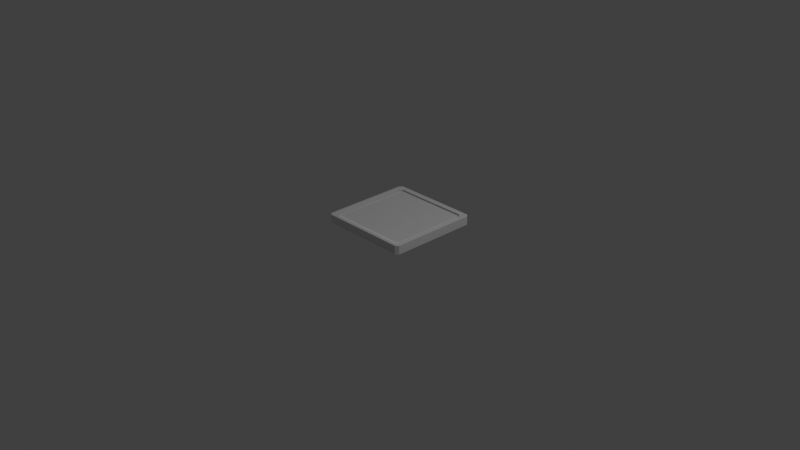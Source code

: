 # Source: platform.blend  (saved by Blender 3.0.42; exported with 4.5.12 LTS)
import bpy
from mathutils import Matrix  # noqa: F401  (used for matrix-valued properties, if any)

bpy.ops.wm.read_factory_settings(use_empty=True)
scene = bpy.context.scene
scene.name = 'Scene'

# ---- collections
col_collection = bpy.data.collections.new('Collection'); scene.collection.children.link(col_collection)

# ---- materials (node trees are filled in below, after node groups)
mat_material_001 = bpy.data.materials.new('Material.001')
mat_material_001.surface_render_method = 'BLENDED'
mat_material_001.blend_method = 'BLEND'
mat_material_001.use_transparent_shadow = False

# ---- material node trees
mat_material_001.use_nodes = True; mat_material_001.node_tree.nodes.clear()
_N = mat_material_001.node_tree.nodes; _L = mat_material_001.node_tree.links
n0 = _N.new('ShaderNodeBsdfPrincipled'); n0.name = 'Principled BSDF'; n0.location = (10, 300)
n0.distribution = 'GGX'
n0.subsurface_method = 'RANDOM_WALK_SKIN'
n0.inputs[3].default_value = 1.45
n0.inputs[4].default_value = 0.7455
n0.inputs[27].default_value = (0.0, 0.0, 0.0, 1.0)
n0.inputs[28].default_value = 1.0
n1 = _N.new('ShaderNodeOutputMaterial'); n1.name = 'Material Output'; n1.location = (589, 291)
n2 = _N.new('ShaderNodeMixShader'); n2.name = 'Mix Shader'; n2.location = (347, 324)
n3 = _N.new('ShaderNodeBsdfTransparent'); n3.name = 'Transparent BSDF'; n3.location = (156, 448)
_L.new(n0.outputs[0], n2.inputs[1])
_L.new(n2.outputs[0], n1.inputs[0])
_L.new(n3.outputs[0], n2.inputs[2])
n1.is_active_output = True

# ---- world
world_world = bpy.data.worlds.new('World'); scene.world = world_world
world_world.use_nodes = True; world_world.node_tree.nodes.clear()
_N = world_world.node_tree.nodes; _L = world_world.node_tree.links
n0 = _N.new('ShaderNodeOutputWorld'); n0.name = 'World Output'; n0.location = (300, 300)
n1 = _N.new('ShaderNodeBackground'); n1.name = 'Background'; n1.location = (10, 300)
n1.inputs[0].default_value = (0.05088, 0.05088, 0.05088, 1.0)
_L.new(n1.outputs[0], n0.inputs[0])
n0.is_active_output = True
world_world.color = (0.05088, 0.05088, 0.05088)
world_world.use_sun_shadow = False
world_world.sun_shadow_jitter_overblur = 0.0

# ---- cameras
cam_camera = bpy.data.cameras.new('Camera')
cam_camera.clip_end = 100.0
cam_camera.ortho_scale = 7.314

# ---- lights
light_light = bpy.data.lights.new('Light', 'POINT')
light_light.transmission_factor = 0.0
light_light.energy = 1000.0
light_light.shadow_soft_size = 0.1
light_light.shadow_maximum_resolution = 0.006
light_light.use_absolute_resolution = True

# ---- meshes
me_cube_001 = bpy.data.meshes.new('Cube.001')
me_cube_001.from_pydata([(-0.8825, -0.8825, -1.0), (-0.8825, -0.8825, 1.0), (-0.8825, 0.8825, -1.0), (-0.8825, 0.8825, 1.0), (0.8825, -0.8825, -1.0), (0.8825, -0.8825, 1.0), (0.8825, 0.8825, -1.0), (0.8825, 0.8825, 1.0), (-1.0, 1.0, -1.0), (-1.0, -1.0, -1.0), (-1.0, -1.0, 1.0), (-1.0, 1.0, 1.0), (1.0, 1.0, -1.0), (1.0, 1.0, 1.0), (1.0, -1.0, -1.0), (1.0, -1.0, 1.0), (-0.8825, 0.8825, -1.48), (-0.8825, -0.8825, -1.48), (-0.8825, -0.8825, 0.5202), (-0.8825, 0.8825, 0.5202), (0.8825, 0.8825, -1.48), (0.8825, 0.8825, 0.5202), (0.8825, -0.8825, -1.48), (0.8825, -0.8825, 0.5202)], [], [(9, 10, 11, 8), (8, 11, 13, 12), (12, 13, 15, 14), (14, 15, 10, 9), (6, 4, 22, 20), (4, 0, 17, 22), (2, 0, 9, 8), (1, 3, 11, 10), (6, 2, 8, 12), (3, 7, 13, 11), (4, 6, 12, 14), (7, 5, 15, 13), (0, 4, 14, 9), (5, 1, 10, 15), (16, 20, 22, 17), (21, 19, 18, 23), (2, 6, 20, 16), (0, 2, 16, 17), (1, 5, 23, 18), (5, 7, 21, 23), (7, 3, 19, 21), (3, 1, 18, 19)])
_uv = me_cube_001.uv_layers.new(name='UVMap')
_uv.uv.foreach_set('vector', [0.375, 0.0, 0.625, 0.0, 0.625, 0.25, 0.375, 0.25, 0.375, 0.25, 0.625, 0.25, 0.625, 0.5, 0.375, 0.5, 0.375, 0.5, 0.625, 0.5, 0.625, 0.75, 0.375, 0.75, 0.375, 0.75, 0.625, 0.75, 0.625, 1.0, 0.375, 1.0, 0.3603, 0.5147, 0.3603, 0.7353, 0.3603, 0.7353, 0.3603, 0.5147, 0.3603, 0.7353, 0.1397, 0.7353, 0.1397, 0.7353, 0.3603, 0.7353, 0.1397, 0.5147, 0.1397, 0.7353, 0.125, 0.75, 0.125, 0.5, 0.8603, 0.7353, 0.8603, 0.5147, 0.875, 0.5, 0.875, 0.75, 0.3603, 0.5147, 0.1397, 0.5147, 0.125, 0.5, 0.375, 0.5, 0.8603, 0.5147, 0.6397, 0.5147, 0.625, 0.5, 0.875, 0.5, 0.3603, 0.7353, 0.3603, 0.5147, 0.375, 0.5, 0.375, 0.75, 0.6397, 0.5147, 0.6397, 0.7353, 0.625, 0.75, 0.625, 0.5, 0.1397, 0.7353, 0.3603, 0.7353, 0.375, 0.75, 0.125, 0.75, 0.6397, 0.7353, 0.8603, 0.7353, 0.875, 0.75, 0.625, 0.75, 0.1397, 0.5147, 0.3603, 0.5147, 0.3603, 0.7353, 0.1397, 0.7353, 0.6397, 0.5147, 0.8603, 0.5147, 0.8603, 0.7353, 0.6397, 0.7353, 0.1397, 0.5147, 0.3603, 0.5147, 0.3603, 0.5147, 0.1397, 0.5147, 0.1397, 0.7353, 0.1397, 0.5147, 0.1397, 0.5147, 0.1397, 0.7353, 0.8603, 0.7353, 0.6397, 0.7353, 0.6397, 0.7353, 0.8603, 0.7353, 0.6397, 0.7353, 0.6397, 0.5147, 0.6397, 0.5147, 0.6397, 0.7353, 0.6397, 0.5147, 0.8603, 0.5147, 0.8603, 0.5147, 0.6397, 0.5147, 0.8603, 0.5147, 0.8603, 0.7353, 0.8603, 0.7353, 0.8603, 0.5147])
me_cube_001.materials.append(mat_material_001)
me_cube_001.use_remesh_fix_poles = True
me_cube_001.use_remesh_preserve_attributes = False
me_cube_001.update()

# ---- objects
ob_light = bpy.data.objects.new('Light', light_light)
ob_camera = bpy.data.objects.new('Camera', cam_camera)
ob_cube = bpy.data.objects.new('Cube', me_cube_001)

# ---- transforms, parenting, visibility, modifiers, constraints
ob_light.location = (4.076, 1.005, 5.904)
ob_light.rotation_euler = (0.6503, 0.05522, 1.866)
ob_light.lock_rotations_4d = False
ob_light.empty_display_type = 'ARROWS'
ob_light.color = (0.0, 0.0, 0.0, 0.0)
ob_light.lineart.crease_threshold = 0.0
ob_camera.location = (7.359, -6.926, 4.958)
ob_camera.rotation_euler = (1.109, 0.0, 0.8149)
ob_camera.lock_rotations_4d = False
ob_camera.empty_display_type = 'ARROWS'
ob_camera.color = (0.0, 0.0, 0.0, 0.0)
ob_camera.display_type = 'WIRE'
ob_camera.lineart.crease_threshold = 0.0
ob_cube.location = (0.0, 0.0, 0.0)
ob_cube.scale = (0.5, 0.5, 0.05)
_m = ob_cube.modifiers.new('Bevel', 'BEVEL')
_m.width = 0.11
_m.width_pct = 0.11

# ---- collection membership
col_collection.objects.link(ob_light)
col_collection.objects.link(ob_camera)
col_collection.objects.link(ob_cube)

# ---- scene / render settings (as saved in the file)
scene.camera = ob_camera
scene.frame_start = 1; scene.frame_end = 250; scene.frame_set(1)
scene.render.engine = 'BLENDER_EEVEE_NEXT'
scene.cycles.sampling_pattern = 'TABULATED_SOBOL'
scene.cycles.use_light_tree = False
scene.view_settings.view_transform = 'Standard'
bpy.context.view_layer.update()
